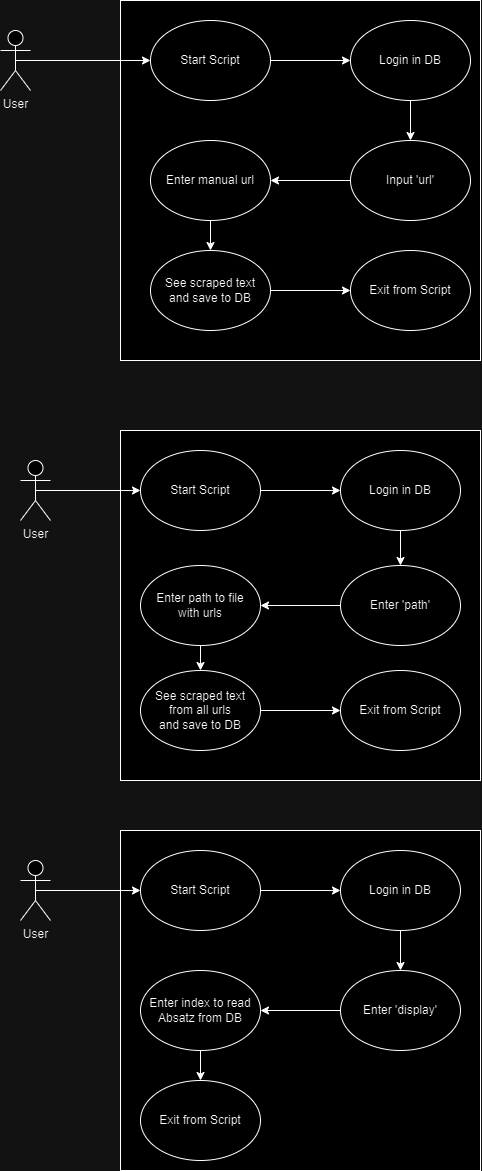

The diagram above was exported from draw.io. Its source (the exported page's mxGraphModel, read from the mxfile embedded in the PNG):
<mxGraphModel dx="7890" dy="6860" grid="1" gridSize="10" guides="1" tooltips="1" connect="1" arrows="1" fold="1" page="1" pageScale="1" pageWidth="850" pageHeight="1100" math="0" shadow="0">
  <root>
    <mxCell id="0" />
    <mxCell id="1" parent="0" />
    <mxCell id="uL1z7k-v_itQjtew2nHm-18" value="" style="rounded=0;whiteSpace=wrap;html=1;" parent="1" vertex="1">
      <mxGeometry x="-270" y="-1620" width="360" height="350" as="geometry" />
    </mxCell>
    <mxCell id="uL1z7k-v_itQjtew2nHm-6" value="" style="whiteSpace=wrap;html=1;aspect=fixed;" parent="1" vertex="1">
      <mxGeometry x="-270" y="-2050" width="360" height="360" as="geometry" />
    </mxCell>
    <mxCell id="uL1z7k-v_itQjtew2nHm-29" style="edgeStyle=orthogonalEdgeStyle;rounded=0;orthogonalLoop=1;jettySize=auto;html=1;exitX=0.5;exitY=0.5;exitDx=0;exitDy=0;exitPerimeter=0;entryX=0;entryY=0.5;entryDx=0;entryDy=0;" parent="1" source="uL1z7k-v_itQjtew2nHm-1" target="uL1z7k-v_itQjtew2nHm-20" edge="1">
      <mxGeometry relative="1" as="geometry" />
    </mxCell>
    <mxCell id="uL1z7k-v_itQjtew2nHm-1" value="User" style="shape=umlActor;verticalLabelPosition=bottom;verticalAlign=top;html=1;outlineConnect=0;" parent="1" vertex="1">
      <mxGeometry x="-370" y="-1590" width="30" height="60" as="geometry" />
    </mxCell>
    <mxCell id="uL1z7k-v_itQjtew2nHm-12" style="edgeStyle=orthogonalEdgeStyle;rounded=0;orthogonalLoop=1;jettySize=auto;html=1;exitX=0.5;exitY=0.5;exitDx=0;exitDy=0;exitPerimeter=0;" parent="1" source="uL1z7k-v_itQjtew2nHm-5" target="uL1z7k-v_itQjtew2nHm-7" edge="1">
      <mxGeometry relative="1" as="geometry" />
    </mxCell>
    <mxCell id="uL1z7k-v_itQjtew2nHm-5" value="User" style="shape=umlActor;verticalLabelPosition=bottom;verticalAlign=top;html=1;outlineConnect=0;" parent="1" vertex="1">
      <mxGeometry x="-390" y="-2020" width="30" height="60" as="geometry" />
    </mxCell>
    <mxCell id="uL1z7k-v_itQjtew2nHm-13" style="edgeStyle=orthogonalEdgeStyle;rounded=0;orthogonalLoop=1;jettySize=auto;html=1;exitX=1;exitY=0.5;exitDx=0;exitDy=0;entryX=0;entryY=0.5;entryDx=0;entryDy=0;" parent="1" source="uL1z7k-v_itQjtew2nHm-7" target="uL1z7k-v_itQjtew2nHm-8" edge="1">
      <mxGeometry relative="1" as="geometry" />
    </mxCell>
    <mxCell id="uL1z7k-v_itQjtew2nHm-7" value="Start Script" style="ellipse;whiteSpace=wrap;html=1;" parent="1" vertex="1">
      <mxGeometry x="-240" y="-2030" width="120" height="80" as="geometry" />
    </mxCell>
    <mxCell id="uL1z7k-v_itQjtew2nHm-81" style="edgeStyle=orthogonalEdgeStyle;rounded=0;orthogonalLoop=1;jettySize=auto;html=1;exitX=0.5;exitY=1;exitDx=0;exitDy=0;" parent="1" source="uL1z7k-v_itQjtew2nHm-8" target="uL1z7k-v_itQjtew2nHm-80" edge="1">
      <mxGeometry relative="1" as="geometry" />
    </mxCell>
    <mxCell id="uL1z7k-v_itQjtew2nHm-8" value="Login in DB" style="ellipse;whiteSpace=wrap;html=1;" parent="1" vertex="1">
      <mxGeometry x="-40" y="-2030" width="120" height="80" as="geometry" />
    </mxCell>
    <mxCell id="uL1z7k-v_itQjtew2nHm-83" style="edgeStyle=orthogonalEdgeStyle;rounded=0;orthogonalLoop=1;jettySize=auto;html=1;exitX=0.5;exitY=1;exitDx=0;exitDy=0;entryX=0.5;entryY=0;entryDx=0;entryDy=0;" parent="1" source="uL1z7k-v_itQjtew2nHm-9" target="uL1z7k-v_itQjtew2nHm-10" edge="1">
      <mxGeometry relative="1" as="geometry" />
    </mxCell>
    <mxCell id="uL1z7k-v_itQjtew2nHm-9" value="Enter manual url" style="ellipse;whiteSpace=wrap;html=1;" parent="1" vertex="1">
      <mxGeometry x="-240" y="-1910" width="120" height="80" as="geometry" />
    </mxCell>
    <mxCell id="uL1z7k-v_itQjtew2nHm-84" style="edgeStyle=orthogonalEdgeStyle;rounded=0;orthogonalLoop=1;jettySize=auto;html=1;exitX=1;exitY=0.5;exitDx=0;exitDy=0;" parent="1" source="uL1z7k-v_itQjtew2nHm-10" target="uL1z7k-v_itQjtew2nHm-11" edge="1">
      <mxGeometry relative="1" as="geometry" />
    </mxCell>
    <mxCell id="uL1z7k-v_itQjtew2nHm-10" value="See scraped text&lt;div&gt;and save to DB&lt;/div&gt;" style="ellipse;whiteSpace=wrap;html=1;" parent="1" vertex="1">
      <mxGeometry x="-240" y="-1800" width="120" height="80" as="geometry" />
    </mxCell>
    <mxCell id="uL1z7k-v_itQjtew2nHm-11" value="Exit from Script" style="ellipse;whiteSpace=wrap;html=1;" parent="1" vertex="1">
      <mxGeometry x="-40" y="-1800" width="120" height="80" as="geometry" />
    </mxCell>
    <mxCell id="uL1z7k-v_itQjtew2nHm-19" style="edgeStyle=orthogonalEdgeStyle;rounded=0;orthogonalLoop=1;jettySize=auto;html=1;exitX=1;exitY=0.5;exitDx=0;exitDy=0;entryX=0;entryY=0.5;entryDx=0;entryDy=0;" parent="1" source="uL1z7k-v_itQjtew2nHm-20" target="uL1z7k-v_itQjtew2nHm-22" edge="1">
      <mxGeometry relative="1" as="geometry" />
    </mxCell>
    <mxCell id="uL1z7k-v_itQjtew2nHm-20" value="Start Script" style="ellipse;whiteSpace=wrap;html=1;" parent="1" vertex="1">
      <mxGeometry x="-250" y="-1600" width="120" height="80" as="geometry" />
    </mxCell>
    <mxCell id="uL1z7k-v_itQjtew2nHm-76" style="edgeStyle=orthogonalEdgeStyle;rounded=0;orthogonalLoop=1;jettySize=auto;html=1;exitX=0.5;exitY=1;exitDx=0;exitDy=0;entryX=0.5;entryY=0;entryDx=0;entryDy=0;" parent="1" source="uL1z7k-v_itQjtew2nHm-22" target="uL1z7k-v_itQjtew2nHm-75" edge="1">
      <mxGeometry relative="1" as="geometry" />
    </mxCell>
    <mxCell id="uL1z7k-v_itQjtew2nHm-22" value="Login in DB" style="ellipse;whiteSpace=wrap;html=1;" parent="1" vertex="1">
      <mxGeometry x="-50" y="-1600" width="120" height="80" as="geometry" />
    </mxCell>
    <mxCell id="uL1z7k-v_itQjtew2nHm-78" style="edgeStyle=orthogonalEdgeStyle;rounded=0;orthogonalLoop=1;jettySize=auto;html=1;exitX=0.5;exitY=1;exitDx=0;exitDy=0;entryX=0.5;entryY=0;entryDx=0;entryDy=0;" parent="1" source="uL1z7k-v_itQjtew2nHm-24" target="uL1z7k-v_itQjtew2nHm-26" edge="1">
      <mxGeometry relative="1" as="geometry" />
    </mxCell>
    <mxCell id="uL1z7k-v_itQjtew2nHm-24" value="Enter path to file&lt;div&gt;with urls&lt;/div&gt;" style="ellipse;whiteSpace=wrap;html=1;" parent="1" vertex="1">
      <mxGeometry x="-250" y="-1485" width="120" height="80" as="geometry" />
    </mxCell>
    <mxCell id="uL1z7k-v_itQjtew2nHm-79" style="edgeStyle=orthogonalEdgeStyle;rounded=0;orthogonalLoop=1;jettySize=auto;html=1;exitX=1;exitY=0.5;exitDx=0;exitDy=0;" parent="1" source="uL1z7k-v_itQjtew2nHm-26" target="uL1z7k-v_itQjtew2nHm-27" edge="1">
      <mxGeometry relative="1" as="geometry" />
    </mxCell>
    <mxCell id="uL1z7k-v_itQjtew2nHm-26" value="See scraped text&lt;div&gt;from all urls&lt;br&gt;&lt;div&gt;and save to DB&lt;/div&gt;&lt;/div&gt;" style="ellipse;whiteSpace=wrap;html=1;" parent="1" vertex="1">
      <mxGeometry x="-250" y="-1380" width="120" height="80" as="geometry" />
    </mxCell>
    <mxCell id="uL1z7k-v_itQjtew2nHm-27" value="Exit from Script" style="ellipse;whiteSpace=wrap;html=1;" parent="1" vertex="1">
      <mxGeometry x="-50" y="-1380" width="120" height="80" as="geometry" />
    </mxCell>
    <mxCell id="uL1z7k-v_itQjtew2nHm-31" value="" style="rounded=0;whiteSpace=wrap;html=1;" parent="1" vertex="1">
      <mxGeometry x="-270" y="-1220" width="360" height="340" as="geometry" />
    </mxCell>
    <mxCell id="uL1z7k-v_itQjtew2nHm-32" style="edgeStyle=orthogonalEdgeStyle;rounded=0;orthogonalLoop=1;jettySize=auto;html=1;exitX=0.5;exitY=0.5;exitDx=0;exitDy=0;exitPerimeter=0;entryX=0;entryY=0.5;entryDx=0;entryDy=0;" parent="1" source="uL1z7k-v_itQjtew2nHm-33" target="uL1z7k-v_itQjtew2nHm-35" edge="1">
      <mxGeometry relative="1" as="geometry" />
    </mxCell>
    <mxCell id="uL1z7k-v_itQjtew2nHm-33" value="User" style="shape=umlActor;verticalLabelPosition=bottom;verticalAlign=top;html=1;outlineConnect=0;" parent="1" vertex="1">
      <mxGeometry x="-370" y="-1190" width="30" height="60" as="geometry" />
    </mxCell>
    <mxCell id="uL1z7k-v_itQjtew2nHm-34" style="edgeStyle=orthogonalEdgeStyle;rounded=0;orthogonalLoop=1;jettySize=auto;html=1;exitX=1;exitY=0.5;exitDx=0;exitDy=0;entryX=0;entryY=0.5;entryDx=0;entryDy=0;" parent="1" source="uL1z7k-v_itQjtew2nHm-35" target="uL1z7k-v_itQjtew2nHm-37" edge="1">
      <mxGeometry relative="1" as="geometry" />
    </mxCell>
    <mxCell id="uL1z7k-v_itQjtew2nHm-35" value="Start Script" style="ellipse;whiteSpace=wrap;html=1;" parent="1" vertex="1">
      <mxGeometry x="-250" y="-1200" width="120" height="80" as="geometry" />
    </mxCell>
    <mxCell id="uL1z7k-v_itQjtew2nHm-146" style="edgeStyle=orthogonalEdgeStyle;rounded=0;orthogonalLoop=1;jettySize=auto;html=1;exitX=0.5;exitY=1;exitDx=0;exitDy=0;entryX=0.5;entryY=0;entryDx=0;entryDy=0;" parent="1" source="uL1z7k-v_itQjtew2nHm-37" target="uL1z7k-v_itQjtew2nHm-145" edge="1">
      <mxGeometry relative="1" as="geometry" />
    </mxCell>
    <mxCell id="uL1z7k-v_itQjtew2nHm-37" value="Login in DB" style="ellipse;whiteSpace=wrap;html=1;" parent="1" vertex="1">
      <mxGeometry x="-50" y="-1200" width="120" height="80" as="geometry" />
    </mxCell>
    <mxCell id="uL1z7k-v_itQjtew2nHm-148" style="edgeStyle=orthogonalEdgeStyle;rounded=0;orthogonalLoop=1;jettySize=auto;html=1;exitX=0.5;exitY=1;exitDx=0;exitDy=0;entryX=0.5;entryY=0;entryDx=0;entryDy=0;" parent="1" source="uL1z7k-v_itQjtew2nHm-39" target="uL1z7k-v_itQjtew2nHm-42" edge="1">
      <mxGeometry relative="1" as="geometry" />
    </mxCell>
    <mxCell id="uL1z7k-v_itQjtew2nHm-39" value="Enter index to read&lt;div&gt;Absatz from DB&lt;/div&gt;" style="ellipse;whiteSpace=wrap;html=1;" parent="1" vertex="1">
      <mxGeometry x="-250" y="-1080" width="120" height="80" as="geometry" />
    </mxCell>
    <mxCell id="uL1z7k-v_itQjtew2nHm-42" value="Exit from Script" style="ellipse;whiteSpace=wrap;html=1;" parent="1" vertex="1">
      <mxGeometry x="-250" y="-970" width="120" height="80" as="geometry" />
    </mxCell>
    <mxCell id="uL1z7k-v_itQjtew2nHm-77" style="edgeStyle=orthogonalEdgeStyle;rounded=0;orthogonalLoop=1;jettySize=auto;html=1;exitX=0;exitY=0.5;exitDx=0;exitDy=0;" parent="1" source="uL1z7k-v_itQjtew2nHm-75" target="uL1z7k-v_itQjtew2nHm-24" edge="1">
      <mxGeometry relative="1" as="geometry" />
    </mxCell>
    <mxCell id="uL1z7k-v_itQjtew2nHm-75" value="Enter 'path'" style="ellipse;whiteSpace=wrap;html=1;" parent="1" vertex="1">
      <mxGeometry x="-50" y="-1485" width="120" height="80" as="geometry" />
    </mxCell>
    <mxCell id="uL1z7k-v_itQjtew2nHm-82" style="edgeStyle=orthogonalEdgeStyle;rounded=0;orthogonalLoop=1;jettySize=auto;html=1;exitX=0;exitY=0.5;exitDx=0;exitDy=0;entryX=1;entryY=0.5;entryDx=0;entryDy=0;" parent="1" source="uL1z7k-v_itQjtew2nHm-80" target="uL1z7k-v_itQjtew2nHm-9" edge="1">
      <mxGeometry relative="1" as="geometry" />
    </mxCell>
    <mxCell id="uL1z7k-v_itQjtew2nHm-80" value="Input 'url'" style="ellipse;whiteSpace=wrap;html=1;" parent="1" vertex="1">
      <mxGeometry x="-40" y="-1910" width="120" height="80" as="geometry" />
    </mxCell>
    <mxCell id="uL1z7k-v_itQjtew2nHm-147" style="edgeStyle=orthogonalEdgeStyle;rounded=0;orthogonalLoop=1;jettySize=auto;html=1;exitX=0;exitY=0.5;exitDx=0;exitDy=0;" parent="1" source="uL1z7k-v_itQjtew2nHm-145" target="uL1z7k-v_itQjtew2nHm-39" edge="1">
      <mxGeometry relative="1" as="geometry" />
    </mxCell>
    <mxCell id="uL1z7k-v_itQjtew2nHm-145" value="Enter 'display'" style="ellipse;whiteSpace=wrap;html=1;" parent="1" vertex="1">
      <mxGeometry x="-50" y="-1080" width="120" height="80" as="geometry" />
    </mxCell>
  </root>
</mxGraphModel>